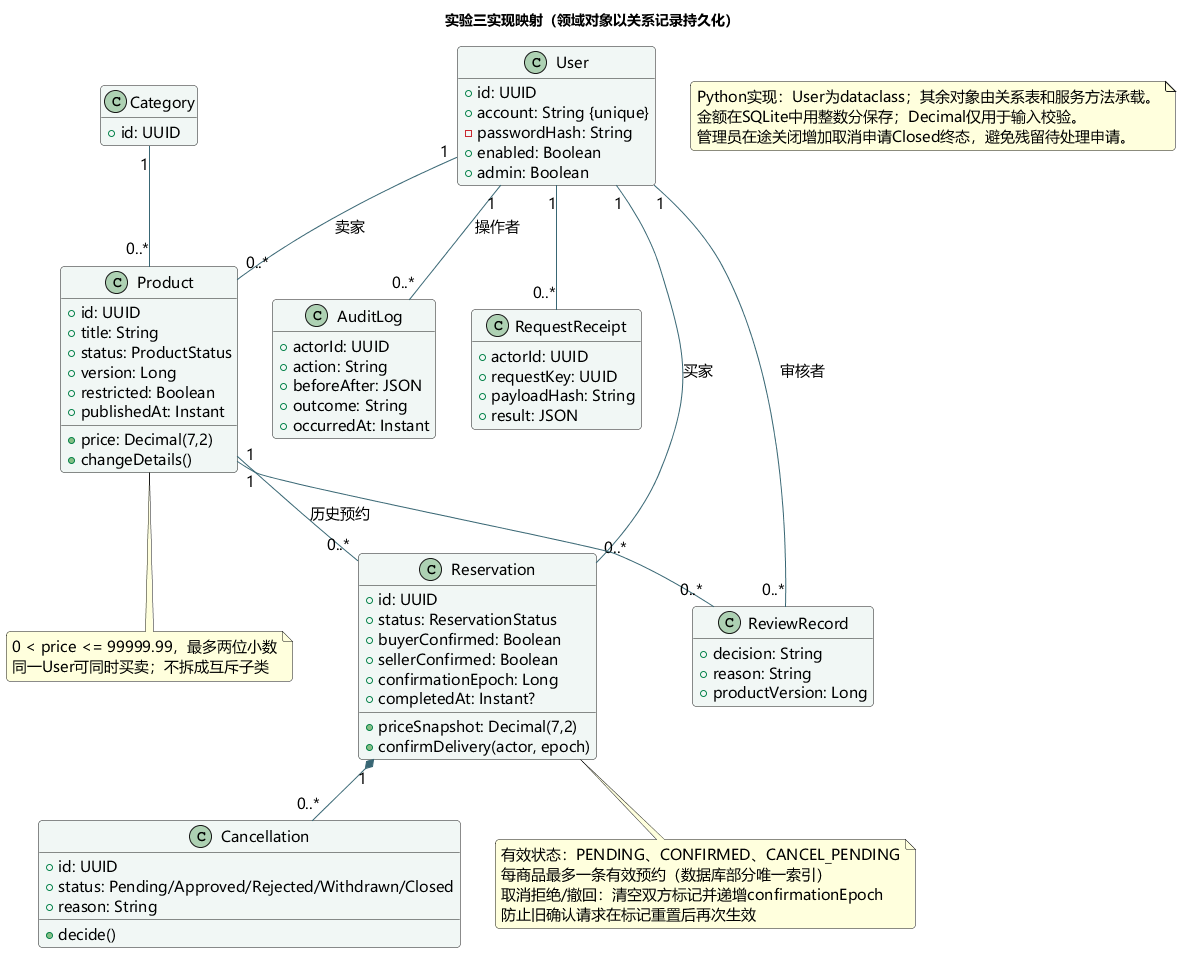

The diagram above was rendered by PlantUML. Its source (embedded in the PNG):
@startuml
title 实验三实现映射（领域对象以关系记录持久化）
skinparam defaultFontName Microsoft YaHei
skinparam defaultFontSize 15
skinparam shadowing false
skinparam backgroundColor #FFFFFF
skinparam ArrowColor #396774
skinparam classBackgroundColor #F0F7F5
skinparam componentBackgroundColor #F0F7F5
skinparam stateBackgroundColor #F0F7F5
skinparam roundcorner 8
hide empty members
class User {
 +id: UUID
 +account: String {unique}
 -passwordHash: String
 +enabled: Boolean
 +admin: Boolean
}
class Product {
 +id: UUID
 +title: String
 +price: Decimal(7,2)
 +status: ProductStatus
 +version: Long
 +restricted: Boolean
 +publishedAt: Instant
 +changeDetails()
}
class Category {
 +id: UUID
}
class Reservation {
 +id: UUID
 +status: ReservationStatus
 +priceSnapshot: Decimal(7,2)
 +buyerConfirmed: Boolean
 +sellerConfirmed: Boolean
 +confirmationEpoch: Long
 +completedAt: Instant?
 +confirmDelivery(actor, epoch)
}
class Cancellation {
 +id: UUID
 +status: Pending/Approved/Rejected/Withdrawn/Closed
 +reason: String
 +decide()
}
class ReviewRecord {
 +decision: String
 +reason: String
 +productVersion: Long
}
class AuditLog {
 +actorId: UUID
 +action: String
 +beforeAfter: JSON
 +outcome: String
 +occurredAt: Instant
}
class RequestReceipt {
 +actorId: UUID
 +requestKey: UUID
 +payloadHash: String
 +result: JSON
}
User "1" -- "0..*" Product : 卖家
User "1" -- "0..*" Reservation : 买家
Product "1" -- "0..*" Reservation : 历史预约
Category "1" -- "0..*" Product
Reservation "1" *-- "0..*" Cancellation
Product "1" -- "0..*" ReviewRecord
User "1" -- "0..*" ReviewRecord : 审核者
User "1" -- "0..*" AuditLog : 操作者
User "1" -- "0..*" RequestReceipt
note bottom of Reservation
有效状态：PENDING、CONFIRMED、CANCEL_PENDING
每商品最多一条有效预约（数据库部分唯一索引）
取消拒绝/撤回：清空双方标记并递增confirmationEpoch
防止旧确认请求在标记重置后再次生效
end note
note bottom of Product
0 < price <= 99999.99，最多两位小数
同一User可同时买卖；不拆成互斥子类
end note

note "Python实现：User为dataclass；其余对象由关系表和服务方法承载。\n金额在SQLite中用整数分保存；Decimal仅用于输入校验。\n管理员在途关闭增加取消申请Closed终态，避免残留待处理申请。" as Implementation
@enduml